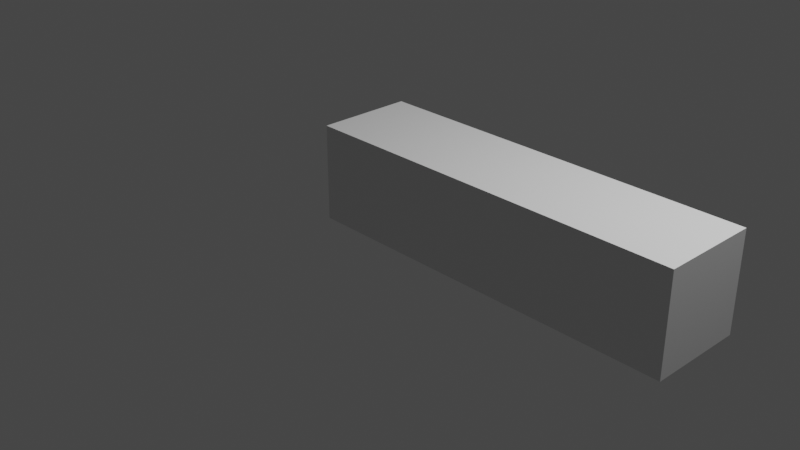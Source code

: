 # Source: glass.blend  (saved by Blender 3.2.14; exported with 4.5.12 LTS)
import bpy
from mathutils import Matrix  # noqa: F401  (used for matrix-valued properties, if any)

bpy.ops.wm.read_factory_settings(use_empty=True)
scene = bpy.context.scene
scene.name = 'Scene'

# ---- collections
col_collection = bpy.data.collections.new('Collection'); scene.collection.children.link(col_collection)

# ---- materials (node trees are filled in below, after node groups)
mat_material = bpy.data.materials.new('Material')
mat_material.alpha_threshold = 0.0
mat_material.use_transparent_shadow = False
mat_material.line_color = (0.0, 0.0, 0.0, 1.0)

# ---- material node trees
mat_material.use_nodes = True; mat_material.node_tree.nodes.clear()
_N = mat_material.node_tree.nodes; _L = mat_material.node_tree.links
n0 = _N.new('ShaderNodeOutputMaterial'); n0.name = 'Material Output'; n0.location = (300, 300)
n1 = _N.new('ShaderNodeBsdfPrincipled'); n1.name = 'Principled BSDF'; n1.location = (10, 300)
n1.distribution = 'GGX'
n1.subsurface_method = 'RANDOM_WALK_SKIN'
n1.inputs[2].default_value = 0.4
n1.inputs[3].default_value = 1.45
n1.inputs[27].default_value = (0.0, 0.0, 0.0, 1.0)
n1.inputs[28].default_value = 1.0
_L.new(n1.outputs[0], n0.inputs[0])
n0.is_active_output = True

# ---- world
world_world = bpy.data.worlds.new('World'); scene.world = world_world
world_world.use_nodes = True; world_world.node_tree.nodes.clear()
_N = world_world.node_tree.nodes; _L = world_world.node_tree.links
n0 = _N.new('ShaderNodeOutputWorld'); n0.name = 'World Output'; n0.location = (300, 300)
n1 = _N.new('ShaderNodeBackground'); n1.name = 'Background'; n1.location = (10, 300)
n1.inputs[0].default_value = (0.05088, 0.05088, 0.05088, 1.0)
_L.new(n1.outputs[0], n0.inputs[0])
n0.is_active_output = True
world_world.color = (0.05088, 0.05088, 0.05088)
world_world.use_sun_shadow = False
world_world.sun_shadow_jitter_overblur = 0.0

# ---- cameras
cam_camera = bpy.data.cameras.new('Camera')
cam_camera.clip_end = 100.0
cam_camera.ortho_scale = 7.314

# ---- lights
light_light = bpy.data.lights.new('Light', 'POINT')
light_light.transmission_factor = 0.0
light_light.energy = 1000.0
light_light.shadow_soft_size = 0.1
light_light.shadow_maximum_resolution = 0.006
light_light.use_absolute_resolution = True

# ---- meshes
me_cube = bpy.data.meshes.new('Cube')
me_cube.from_pydata([(1.0, 1.0, 1.0), (1.0, 1.0, -1.0), (1.0, -1.0, 1.0), (1.0, -1.0, -1.0), (-1.0, 1.0, 1.0), (-1.0, 1.0, -1.0), (-1.0, -1.0, 1.0), (-1.0, -1.0, -1.0)], [], [(0, 4, 6, 2), (3, 2, 6, 7), (7, 6, 4, 5), (5, 1, 3, 7), (1, 0, 2, 3), (5, 4, 0, 1)])
_uv = me_cube.uv_layers.new(name='UVMap')
_uv.uv.foreach_set('vector', [0.625, 0.5, 0.875, 0.5, 0.875, 0.75, 0.625, 0.75, 0.375, 0.75, 0.625, 0.75, 0.625, 1.0, 0.375, 1.0, 0.375, 0.0, 0.625, 0.0, 0.625, 0.25, 0.375, 0.25, 0.125, 0.5, 0.375, 0.5, 0.375, 0.75, 0.125, 0.75, 0.375, 0.5, 0.625, 0.5, 0.625, 0.75, 0.375, 0.75, 0.375, 0.25, 0.625, 0.25, 0.625, 0.5, 0.375, 0.5])
me_cube.materials.append(mat_material)
me_cube.use_mirror_vertex_groups = False
me_cube.update()
me_cube_001 = bpy.data.meshes.new('Cube.001')
me_cube_001.from_pydata([(1.0, 1.0, 1.0), (1.0, 1.0, -1.0), (1.0, -1.0, 1.0), (1.0, -1.0, -1.0), (-1.0, 1.0, 1.0), (-1.0, 1.0, -1.0), (-1.0, -1.0, 1.0), (-1.0, -1.0, -1.0)], [], [(0, 4, 6, 2), (3, 2, 6, 7), (7, 6, 4, 5), (5, 1, 3, 7), (1, 0, 2, 3), (5, 4, 0, 1)])
_uv = me_cube_001.uv_layers.new(name='UVMap')
_uv.uv.foreach_set('vector', [0.625, 0.5, 0.875, 0.5, 0.875, 0.75, 0.625, 0.75, 0.375, 0.75, 0.625, 0.75, 0.625, 1.0, 0.375, 1.0, 0.375, 0.0, 0.625, 0.0, 0.625, 0.25, 0.375, 0.25, 0.125, 0.5, 0.375, 0.5, 0.375, 0.75, 0.125, 0.75, 0.375, 0.5, 0.625, 0.5, 0.625, 0.75, 0.375, 0.75, 0.375, 0.25, 0.625, 0.25, 0.625, 0.5, 0.375, 0.5])
me_cube_001.materials.append(mat_material)
me_cube_001.use_mirror_vertex_groups = False
me_cube_001.update()
me_cube_002 = bpy.data.meshes.new('Cube.002')
me_cube_002.from_pydata([(1.0, 1.0, 1.0), (1.0, 1.0, -1.0), (1.0, -1.0, 1.0), (1.0, -1.0, -1.0), (-1.0, 1.0, 1.0), (-1.0, 1.0, -1.0), (-1.0, -1.0, 1.0), (-1.0, -1.0, -1.0)], [], [(0, 4, 6, 2), (3, 2, 6, 7), (7, 6, 4, 5), (5, 1, 3, 7), (1, 0, 2, 3), (5, 4, 0, 1)])
_uv = me_cube_002.uv_layers.new(name='UVMap')
_uv.uv.foreach_set('vector', [0.625, 0.5, 0.875, 0.5, 0.875, 0.75, 0.625, 0.75, 0.375, 0.75, 0.625, 0.75, 0.625, 1.0, 0.375, 1.0, 0.375, 0.0, 0.625, 0.0, 0.625, 0.25, 0.375, 0.25, 0.125, 0.5, 0.375, 0.5, 0.375, 0.75, 0.125, 0.75, 0.375, 0.5, 0.625, 0.5, 0.625, 0.75, 0.375, 0.75, 0.375, 0.25, 0.625, 0.25, 0.625, 0.5, 0.375, 0.5])
me_cube_002.materials.append(mat_material)
me_cube_002.use_mirror_vertex_groups = False
me_cube_002.update()
me_cube_003 = bpy.data.meshes.new('Cube.003')
me_cube_003.from_pydata([(1.0, 1.0, 1.0), (1.0, 1.0, -1.0), (1.0, -1.0, 1.0), (1.0, -1.0, -1.0), (-1.0, 1.0, 1.0), (-1.0, 1.0, -1.0), (-1.0, -1.0, 1.0), (-1.0, -1.0, -1.0)], [], [(0, 4, 6, 2), (3, 2, 6, 7), (7, 6, 4, 5), (5, 1, 3, 7), (1, 0, 2, 3), (5, 4, 0, 1)])
_uv = me_cube_003.uv_layers.new(name='UVMap')
_uv.uv.foreach_set('vector', [0.625, 0.5, 0.875, 0.5, 0.875, 0.75, 0.625, 0.75, 0.375, 0.75, 0.625, 0.75, 0.625, 1.0, 0.375, 1.0, 0.375, 0.0, 0.625, 0.0, 0.625, 0.25, 0.375, 0.25, 0.125, 0.5, 0.375, 0.5, 0.375, 0.75, 0.125, 0.75, 0.375, 0.5, 0.625, 0.5, 0.625, 0.75, 0.375, 0.75, 0.375, 0.25, 0.625, 0.25, 0.625, 0.5, 0.375, 0.5])
me_cube_003.materials.append(mat_material)
me_cube_003.use_mirror_vertex_groups = False
me_cube_003.update()

# ---- objects
ob_cube = bpy.data.objects.new('Cube', me_cube)
ob_light = bpy.data.objects.new('Light', light_light)
ob_camera = bpy.data.objects.new('Camera', cam_camera)
ob_cube_001 = bpy.data.objects.new('Cube.001', me_cube_001)
ob_cube_002 = bpy.data.objects.new('Cube.002', me_cube_002)
ob_cube_003 = bpy.data.objects.new('Cube.003', me_cube_003)

# ---- transforms, parenting, visibility, modifiers, constraints
ob_cube.location = (0.0, 0.0, 0.5)
ob_cube.scale = (0.5, 0.5, 0.5)
ob_cube.lock_rotations_4d = False
ob_cube.empty_display_type = 'ARROWS'
ob_cube.lineart.crease_threshold = 0.0
ob_light.location = (4.076, 1.005, 5.904)
ob_light.rotation_euler = (0.6503, 0.05522, 1.866)
ob_light.lock_rotations_4d = False
ob_light.empty_display_type = 'ARROWS'
ob_light.color = (0.0, 0.0, 0.0, 0.0)
ob_light.lineart.crease_threshold = 0.0
ob_camera.location = (7.359, -6.926, 4.958)
ob_camera.rotation_euler = (1.109, 0.0, 0.8149)
ob_camera.lock_rotations_4d = False
ob_camera.empty_display_type = 'ARROWS'
ob_camera.color = (0.0, 0.0, 0.0, 0.0)
ob_camera.display_type = 'WIRE'
ob_camera.lineart.crease_threshold = 0.0
ob_cube_001.location = (1.0, 0.0, 0.5)
ob_cube_001.scale = (0.5, 0.5, 0.5)
ob_cube_001.lock_rotations_4d = False
ob_cube_001.empty_display_type = 'ARROWS'
ob_cube_001.lineart.crease_threshold = 0.0
ob_cube_002.location = (2.0, 0.0, 0.5)
ob_cube_002.scale = (0.5, 0.5, 0.5)
ob_cube_002.lock_rotations_4d = False
ob_cube_002.empty_display_type = 'ARROWS'
ob_cube_002.lineart.crease_threshold = 0.0
ob_cube_003.location = (3.0, 0.0, 0.5)
ob_cube_003.scale = (0.5, 0.5, 0.5)
ob_cube_003.lock_rotations_4d = False
ob_cube_003.empty_display_type = 'ARROWS'
ob_cube_003.lineart.crease_threshold = 0.0

# ---- collection membership
col_collection.objects.link(ob_cube)
col_collection.objects.link(ob_light)
col_collection.objects.link(ob_camera)
col_collection.objects.link(ob_cube_001)
col_collection.objects.link(ob_cube_002)
col_collection.objects.link(ob_cube_003)

# ---- scene / render settings (as saved in the file)
scene.camera = ob_camera
scene.frame_start = 1; scene.frame_end = 250; scene.frame_set(1)
scene.render.engine = 'BLENDER_EEVEE_NEXT'
scene.cycles.sampling_pattern = 'TABULATED_SOBOL'
scene.cycles.use_light_tree = False
scene.view_settings.view_transform = 'Filmic'
bpy.context.view_layer.update()
